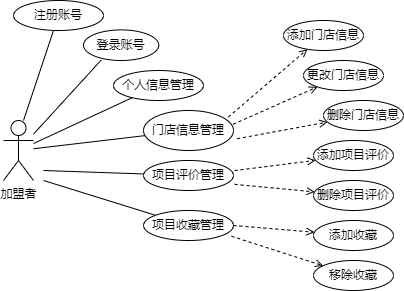

The diagram above was exported from draw.io. Its source (the exported page's mxGraphModel, read from the mxfile embedded in the PNG):
<mxGraphModel dx="1038" dy="547" grid="1" gridSize="10" guides="1" tooltips="1" connect="1" arrows="1" fold="1" page="1" pageScale="1" pageWidth="827" pageHeight="1169" math="0" shadow="0">
  <root>
    <mxCell id="0" />
    <mxCell id="1" parent="0" />
    <mxCell id="f97taFhgYRNZqdH0hoKY-1" value="加盟者" style="shape=umlActor;verticalLabelPosition=bottom;verticalAlign=top;html=1;outlineConnect=0;" vertex="1" parent="1">
      <mxGeometry x="250" y="240" width="30" height="60" as="geometry" />
    </mxCell>
    <mxCell id="f97taFhgYRNZqdH0hoKY-6" value="" style="endArrow=none;html=1;rounded=0;endFill=0;entryX=0.236;entryY=0.985;entryDx=0;entryDy=0;entryPerimeter=0;" edge="1" parent="1" source="f97taFhgYRNZqdH0hoKY-1" target="f97taFhgYRNZqdH0hoKY-10">
      <mxGeometry width="50" height="50" relative="1" as="geometry">
        <mxPoint x="390" y="310" as="sourcePoint" />
        <mxPoint x="345.24" y="189.39999999999998" as="targetPoint" />
      </mxGeometry>
    </mxCell>
    <mxCell id="f97taFhgYRNZqdH0hoKY-8" value="" style="endArrow=none;html=1;rounded=0;" edge="1" parent="1" target="f97taFhgYRNZqdH0hoKY-9">
      <mxGeometry width="50" height="50" relative="1" as="geometry">
        <mxPoint x="270" y="240" as="sourcePoint" />
        <mxPoint x="300" y="150" as="targetPoint" />
      </mxGeometry>
    </mxCell>
    <mxCell id="f97taFhgYRNZqdH0hoKY-9" value="注册账号" style="ellipse;whiteSpace=wrap;html=1;" vertex="1" parent="1">
      <mxGeometry x="260" y="120" width="90" height="30" as="geometry" />
    </mxCell>
    <mxCell id="f97taFhgYRNZqdH0hoKY-10" value="登录账号" style="ellipse;whiteSpace=wrap;html=1;" vertex="1" parent="1">
      <mxGeometry x="330" y="149.4" width="75.24" height="30.6" as="geometry" />
    </mxCell>
    <mxCell id="f97taFhgYRNZqdH0hoKY-11" value="" style="endArrow=none;html=1;rounded=0;" edge="1" parent="1" source="f97taFhgYRNZqdH0hoKY-1" target="f97taFhgYRNZqdH0hoKY-12">
      <mxGeometry width="50" height="50" relative="1" as="geometry">
        <mxPoint x="390" y="310" as="sourcePoint" />
        <mxPoint x="370" y="220" as="targetPoint" />
      </mxGeometry>
    </mxCell>
    <mxCell id="f97taFhgYRNZqdH0hoKY-12" value="个人信息管理" style="ellipse;whiteSpace=wrap;html=1;" vertex="1" parent="1">
      <mxGeometry x="360" y="190" width="90" height="30" as="geometry" />
    </mxCell>
    <mxCell id="f97taFhgYRNZqdH0hoKY-13" value="" style="endArrow=none;html=1;rounded=0;" edge="1" parent="1" source="f97taFhgYRNZqdH0hoKY-1" target="f97taFhgYRNZqdH0hoKY-14">
      <mxGeometry width="50" height="50" relative="1" as="geometry">
        <mxPoint x="390" y="310" as="sourcePoint" />
        <mxPoint x="400" y="250" as="targetPoint" />
      </mxGeometry>
    </mxCell>
    <mxCell id="f97taFhgYRNZqdH0hoKY-14" value="门店信息管理" style="ellipse;whiteSpace=wrap;html=1;" vertex="1" parent="1">
      <mxGeometry x="390" y="230" width="90" height="40" as="geometry" />
    </mxCell>
    <mxCell id="f97taFhgYRNZqdH0hoKY-15" value="" style="endArrow=open;dashed=1;html=1;rounded=0;exitX=0.942;exitY=0.165;exitDx=0;exitDy=0;exitPerimeter=0;endFill=0;" edge="1" parent="1" source="f97taFhgYRNZqdH0hoKY-14" target="f97taFhgYRNZqdH0hoKY-16">
      <mxGeometry width="50" height="50" relative="1" as="geometry">
        <mxPoint x="490" y="210" as="sourcePoint" />
        <mxPoint x="530" y="180" as="targetPoint" />
      </mxGeometry>
    </mxCell>
    <mxCell id="f97taFhgYRNZqdH0hoKY-16" value="添加门店信息" style="ellipse;whiteSpace=wrap;html=1;" vertex="1" parent="1">
      <mxGeometry x="530" y="140" width="80" height="30" as="geometry" />
    </mxCell>
    <mxCell id="f97taFhgYRNZqdH0hoKY-17" value="" style="endArrow=open;dashed=1;html=1;rounded=0;exitX=0.996;exitY=0.345;exitDx=0;exitDy=0;exitPerimeter=0;endFill=0;" edge="1" parent="1" source="f97taFhgYRNZqdH0hoKY-14" target="f97taFhgYRNZqdH0hoKY-18">
      <mxGeometry width="50" height="50" relative="1" as="geometry">
        <mxPoint x="520" y="260" as="sourcePoint" />
        <mxPoint x="570" y="210" as="targetPoint" />
      </mxGeometry>
    </mxCell>
    <mxCell id="f97taFhgYRNZqdH0hoKY-18" value="更改门店信息" style="ellipse;whiteSpace=wrap;html=1;" vertex="1" parent="1">
      <mxGeometry x="550" y="180" width="80" height="30" as="geometry" />
    </mxCell>
    <mxCell id="f97taFhgYRNZqdH0hoKY-19" value="" style="endArrow=open;dashed=1;html=1;rounded=0;exitX=1.04;exitY=0.705;exitDx=0;exitDy=0;exitPerimeter=0;endFill=0;" edge="1" parent="1" source="f97taFhgYRNZqdH0hoKY-14" target="f97taFhgYRNZqdH0hoKY-20">
      <mxGeometry width="50" height="50" relative="1" as="geometry">
        <mxPoint x="540" y="280" as="sourcePoint" />
        <mxPoint x="570" y="240" as="targetPoint" />
      </mxGeometry>
    </mxCell>
    <mxCell id="f97taFhgYRNZqdH0hoKY-20" value="删除门店信息" style="ellipse;whiteSpace=wrap;html=1;" vertex="1" parent="1">
      <mxGeometry x="570" y="220" width="80" height="30" as="geometry" />
    </mxCell>
    <mxCell id="f97taFhgYRNZqdH0hoKY-21" value="" style="endArrow=none;html=1;rounded=0;" edge="1" parent="1" target="f97taFhgYRNZqdH0hoKY-22">
      <mxGeometry width="50" height="50" relative="1" as="geometry">
        <mxPoint x="290" y="290" as="sourcePoint" />
        <mxPoint x="390" y="300" as="targetPoint" />
      </mxGeometry>
    </mxCell>
    <mxCell id="f97taFhgYRNZqdH0hoKY-22" value="项目评价管理" style="ellipse;whiteSpace=wrap;html=1;" vertex="1" parent="1">
      <mxGeometry x="390" y="280" width="90" height="30" as="geometry" />
    </mxCell>
    <mxCell id="f97taFhgYRNZqdH0hoKY-23" value="" style="endArrow=open;dashed=1;html=1;rounded=0;exitX=1.013;exitY=0.335;exitDx=0;exitDy=0;exitPerimeter=0;endFill=0;" edge="1" parent="1" source="f97taFhgYRNZqdH0hoKY-22" target="f97taFhgYRNZqdH0hoKY-24">
      <mxGeometry width="50" height="50" relative="1" as="geometry">
        <mxPoint x="500" y="320" as="sourcePoint" />
        <mxPoint x="560" y="280" as="targetPoint" />
      </mxGeometry>
    </mxCell>
    <mxCell id="f97taFhgYRNZqdH0hoKY-24" value="添加项目评价" style="ellipse;whiteSpace=wrap;html=1;" vertex="1" parent="1">
      <mxGeometry x="560" y="260" width="80" height="30" as="geometry" />
    </mxCell>
    <mxCell id="f97taFhgYRNZqdH0hoKY-25" value="" style="endArrow=open;dashed=1;html=1;rounded=0;exitX=1.013;exitY=0.795;exitDx=0;exitDy=0;exitPerimeter=0;endFill=0;" edge="1" parent="1" source="f97taFhgYRNZqdH0hoKY-22" target="f97taFhgYRNZqdH0hoKY-26">
      <mxGeometry width="50" height="50" relative="1" as="geometry">
        <mxPoint x="510" y="370" as="sourcePoint" />
        <mxPoint x="560" y="320" as="targetPoint" />
      </mxGeometry>
    </mxCell>
    <mxCell id="f97taFhgYRNZqdH0hoKY-26" value="删除项目评价" style="ellipse;whiteSpace=wrap;html=1;" vertex="1" parent="1">
      <mxGeometry x="560" y="300" width="80" height="30" as="geometry" />
    </mxCell>
    <mxCell id="f97taFhgYRNZqdH0hoKY-27" value="" style="endArrow=none;html=1;rounded=0;" edge="1" parent="1" target="f97taFhgYRNZqdH0hoKY-29">
      <mxGeometry width="50" height="50" relative="1" as="geometry">
        <mxPoint x="290" y="300" as="sourcePoint" />
        <mxPoint x="380" y="350" as="targetPoint" />
      </mxGeometry>
    </mxCell>
    <mxCell id="f97taFhgYRNZqdH0hoKY-29" value="项目收藏管理" style="ellipse;whiteSpace=wrap;html=1;" vertex="1" parent="1">
      <mxGeometry x="390" y="330" width="90" height="30" as="geometry" />
    </mxCell>
    <mxCell id="f97taFhgYRNZqdH0hoKY-30" value="" style="endArrow=open;dashed=1;html=1;rounded=0;exitX=1;exitY=0.5;exitDx=0;exitDy=0;endFill=0;" edge="1" parent="1" source="f97taFhgYRNZqdH0hoKY-29" target="f97taFhgYRNZqdH0hoKY-31">
      <mxGeometry width="50" height="50" relative="1" as="geometry">
        <mxPoint x="500" y="390" as="sourcePoint" />
        <mxPoint x="550" y="340" as="targetPoint" />
      </mxGeometry>
    </mxCell>
    <mxCell id="f97taFhgYRNZqdH0hoKY-31" value="添加收藏" style="ellipse;whiteSpace=wrap;html=1;" vertex="1" parent="1">
      <mxGeometry x="560" y="340" width="80" height="30" as="geometry" />
    </mxCell>
    <mxCell id="f97taFhgYRNZqdH0hoKY-32" value="" style="endArrow=open;dashed=1;html=1;rounded=0;exitX=0.978;exitY=0.86;exitDx=0;exitDy=0;exitPerimeter=0;endFill=0;" edge="1" parent="1" source="f97taFhgYRNZqdH0hoKY-29" target="f97taFhgYRNZqdH0hoKY-33">
      <mxGeometry width="50" height="50" relative="1" as="geometry">
        <mxPoint x="510" y="440" as="sourcePoint" />
        <mxPoint x="560" y="390" as="targetPoint" />
      </mxGeometry>
    </mxCell>
    <mxCell id="f97taFhgYRNZqdH0hoKY-33" value="移除收藏" style="ellipse;whiteSpace=wrap;html=1;" vertex="1" parent="1">
      <mxGeometry x="560" y="380" width="80" height="30" as="geometry" />
    </mxCell>
  </root>
</mxGraphModel>